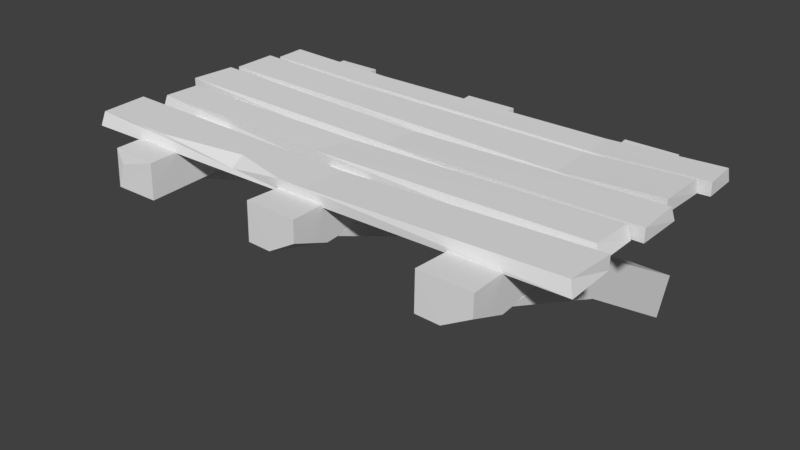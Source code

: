 # Source: Offhang_1.blend  (saved by Blender 2.78.0; exported with 4.5.12 LTS)
import bpy
from mathutils import Matrix  # noqa: F401  (used for matrix-valued properties, if any)

bpy.ops.wm.read_factory_settings(use_empty=True)
scene = bpy.context.scene
scene.name = 'Scene'

# ---- collections
col_collection_1 = bpy.data.collections.new('Collection 1'); scene.collection.children.link(col_collection_1)

# ---- world
world_world = bpy.data.worlds.new('World'); scene.world = world_world
world_world.color = (0.05088, 0.05088, 0.05088)
world_world.use_sun_shadow = False
world_world.sun_shadow_jitter_overblur = 0.0
world_world.cycles.sampling_method = 'MANUAL'

# ---- meshes
me_cube_001 = bpy.data.meshes.new('Cube.001')
me_cube_001.from_pydata([(-1.549, -0.2466, -0.0622), (-1.549, -0.2464, 0.2441), (-1.549, -2.45, -0.05734), (-1.56, -2.43, 0.2115), (-1.213, -0.2466, -0.0622), (-1.213, -0.2466, 0.2441), (-1.213, -2.444, -0.05734), (-1.212, -2.436, 0.2022), (0.9557, -0.2466, -0.0622), (0.9557, -0.2466, 0.2441), (0.9557, -2.442, -0.05734), (0.9557, -2.436, 0.2185), (1.347, -0.2467, -0.0622), (1.347, -0.2466, 0.2441), (1.334, -2.159, -0.04902), (1.347, -2.446, 0.2185), (-1.968, -2.248, 0.208), (-1.957, -2.214, 0.305), (-1.977, -1.869, 0.2106), (-1.977, -1.87, 0.3075), (1.753, -2.167, 0.2087), (1.721, -2.143, 0.3056), (1.744, -1.794, 0.2117), (1.744, -1.795, 0.3086), (-1.893, -1.766, 0.2115), (-1.869, -1.745, 0.3086), (-1.911, -1.476, 0.2153), (-1.853, -1.491, 0.3119), (1.669, -1.769, 0.2118), (1.626, -1.737, 0.309), (1.669, -1.433, 0.2163), (1.638, -1.443, 0.313), (-0.07466, -1.836, 0.1951), (-0.07713, -1.866, 0.2798), (-0.1074, -2.191, 0.1938), (-0.09145, -2.194, 0.2785), (-0.3892, -1.433, 0.2027), (-0.3421, -1.465, 0.2842), (-0.5041, -1.745, 0.1983), (-0.4359, -1.746, 0.2803), (1.746, -1.074, 0.2221), (1.733, -1.104, 0.3185), (1.742, -1.42, 0.2167), (1.742, -1.42, 0.3136), (-1.976, -1.045, 0.2221), (-1.945, -1.067, 0.3187), (-1.98, -1.39, 0.2167), (-1.98, -1.391, 0.3137), (-0.1612, -1.411, 0.1989), (-0.1577, -1.386, 0.2841), (-0.1166, -1.111, 0.2024), (-0.1324, -1.106, 0.2873), (1.682, -0.6561, 0.2275), (1.674, -0.6875, 0.324), (1.669, -1.029, 0.2226), (1.669, -1.029, 0.3195), (-1.941, -0.6734, 0.2272), (-1.907, -0.6933, 0.3238), (-1.908, -1.02, 0.222), (-1.908, -1.021, 0.3189), (0.9327, -1.068, 0.1973), (0.9326, -1.042, 0.2826), (0.9377, -0.6661, 0.2019), (0.9121, -0.6884, 0.2866), (-0.885, -1.011, 0.2993), (-0.8596, -0.7066, 0.2136), (-0.887, -1.025, 0.2091), (-0.8556, -0.713, 0.3035), (-1.452, -1.244, -0.01699), (-1.549, -1.239, 0.2384), (-1.213, -1.243, -0.01703), (-1.213, -1.24, 0.2386), (1.047, -1.815, -0.03718), (0.9848, -1.811, 0.2104), (1.318, -1.822, -0.03716), (1.318, -1.821, 0.2104), (0.9907, -0.6267, -0.0135), (1.312, -0.6263, 0.2339), (0.9907, -0.6263, 0.2339), (1.312, -0.6267, -0.0135), (0.9848, -1.812, -0.001953), (0.9695, -2.134, -0.04861), (1.136, -2.448, -0.05734), (0.989, -0.9815, -0.02042), (1.314, -1.039, -0.02162), (1.347, -2.448, 0.06474), (1.314, -1.164, -0.02428), (1.23, -1.081, -0.0225), (1.314, -1.103, 0.1068), (-1.549, -0.3883, -0.04558), (-1.549, -1.242, 0.06591), (-1.549, -2.263, -0.05293), (-1.49, -2.446, 0.1205), (1.008, -0.2425, -0.9865), (1.008, -0.1113, -0.7097), (1.008, -2.093, -0.03355), (0.9648, -1.492, -0.03298), (1.327, -0.2425, -0.9865), (1.327, -0.1113, -0.7097), (1.327, -2.095, -0.03335), (1.328, -1.509, -0.04535), (1.1, -1.173, -0.407), (1.008, -1.06, -0.1771), (1.327, -1.174, -0.4069), (1.327, -1.061, -0.177), (1.008, -0.7902, -0.6831), (1.008, -1.136, -0.3324), (1.008, -1.563, -0.2519), (1.064, -1.516, -0.1262), (-0.9514, -0.4487, 0.3035), (-0.9812, -0.6618, 0.2091), (-0.9557, -0.4444, 0.2136), (-0.9793, -0.652, 0.2993), (-1.258, -0.2425, -0.9865), (-1.258, -0.1113, -0.7097), (-1.258, -2.093, -0.03355), (-1.258, -1.496, -0.06275), (-1.532, -0.2425, -0.9865), (-1.532, -0.1113, -0.7097), (-1.532, -2.093, -0.03357), (-1.533, -1.507, -0.04558), (-1.337, -1.173, -0.4069), (-1.258, -1.06, -0.1771), (-1.532, -1.173, -0.407), (-1.532, -1.06, -0.1771), (-1.258, -0.7902, -0.6831), (-1.258, -1.136, -0.3324), (-1.258, -1.551, -0.2469), (-1.283, -1.514, -0.1023), (0.9042, -0.4067, 0.2866), (0.9308, -0.3911, 0.2019), (0.9294, -0.6471, 0.2826), (0.9297, -0.6648, 0.1973), (-1.833, -0.6598, 0.3189), (-1.833, -0.6596, 0.222), (-1.835, -0.4368, 0.3238), (-1.871, -0.4237, 0.2272), (1.761, -0.6513, 0.3195), (1.761, -0.6511, 0.2226), (1.751, -0.4129, 0.324), (1.755, -0.3901, 0.2275), (-0.3722, -1.169, -0.2255), (-0.4258, -1.233, -0.3558), (-0.2987, -1.002, -0.3008), (-0.3357, -1.047, -0.4394), (1.089, -0.981, -0.2686), (1.11, -1.044, -0.409), (1.08, -1.139, -0.1977), (1.11, -1.224, -0.3278), (-1.368, -1.007, -0.2576), (-1.409, -1.067, -0.3992), (-1.379, -1.143, -0.1962), (-1.396, -1.223, -0.3291), (0.04907, -1.174, -0.4069), (-0.2704, -1.06, -0.1771), (-0.1781, -1.173, -0.407), (0.04993, -1.509, -0.04535), (0.04907, -2.095, -0.03335), (0.04907, -0.1113, -0.7097), (0.04907, -0.2425, -0.9865), (-0.3132, -1.492, -0.03298), (-0.2704, -2.093, -0.03355), (-0.2704, -0.1113, -0.7097), (-0.2704, -0.2425, -0.9865), (0.03603, -1.103, 0.1068), (-0.04849, -1.081, -0.0225), (0.03634, -1.164, -0.02428), (0.0687, -2.448, 0.06474), (0.03572, -1.039, -0.02162), (-0.2891, -0.9815, -0.02042), (-0.1421, -2.448, -0.05734), (-0.3086, -2.134, -0.04861), (-0.2932, -1.812, -0.001953), (0.0337, -0.6267, -0.0135), (-0.2874, -0.6263, 0.2339), (0.0337, -0.6263, 0.2339), (-0.2874, -0.6267, -0.0135), (0.03956, -1.821, 0.2104), (0.03956, -1.822, -0.03716), (-0.2932, -1.811, 0.2104), (-0.2306, -1.815, -0.03718), (0.0687, -2.446, 0.2185), (0.05562, -2.159, -0.04902), (0.0687, -0.2466, 0.2441), (0.0687, -0.2467, -0.0622), (-0.3224, -2.436, 0.2185), (-0.3224, -2.442, -0.05734), (-0.3224, -0.2466, 0.2441), (-0.3224, -0.2466, -0.0622), (0.04907, -1.061, -0.177), (-0.2704, -0.7902, -0.6831), (-0.2704, -1.136, -0.3324), (-0.2704, -1.563, -0.2519), (-0.214, -1.516, -0.1262), (-0.2919, -2.196, 0.2813), (-1.352, -2.208, 0.2964), (-0.708, -2.198, 0.231), (-0.7152, -2.099, 0.2878)], [], [(68, 91, 90), (2, 6, 7, 92), (70, 4, 5, 71), (72, 81, 80), (71, 5, 1, 69), (10, 82, 85, 15, 11), (79, 12, 13, 77), (76, 8, 12, 79), (77, 13, 9, 78), (16, 17, 19, 18), (32, 33, 23, 22), (22, 23, 21, 20), (34, 35, 194, 196, 195, 17, 16), (32, 22, 20, 34), (33, 19, 17, 195, 197, 194, 35), (24, 25, 27, 26), (36, 37, 31, 30), (30, 31, 29, 28), (38, 39, 25, 24), (36, 30, 28, 38), (37, 27, 25, 39), (23, 33, 35, 21), (18, 32, 34, 16), (20, 21, 35, 34), (18, 19, 33, 32), (31, 37, 39, 29), (26, 36, 38, 24), (28, 29, 39, 38), (26, 27, 37, 36), (40, 41, 43, 42), (48, 49, 47, 46), (46, 47, 45, 44), (50, 51, 41, 40), (48, 46, 44, 50), (49, 43, 41, 51), (47, 49, 51, 45), (42, 48, 50, 40), (44, 45, 51, 50), (42, 43, 49, 48), (52, 53, 55, 54), (66, 64, 59, 58), (58, 59, 57, 56), (62, 63, 53, 52), (66, 58, 56, 65), (61, 55, 53, 63), (64, 61, 63, 67), (54, 60, 62, 52), (65, 67, 63, 62), (54, 55, 61, 60), (111, 109, 129, 130), (133, 112, 109, 135), (132, 110, 111, 130), (138, 137, 131, 132), (136, 135, 109, 111), (132, 131, 112, 110), (56, 57, 67, 65), (59, 64, 67, 57), (60, 66, 65, 62), (60, 61, 64, 66), (7, 71, 69, 3), (2, 91, 68, 70, 6), (6, 70, 71, 7), (0, 89, 90, 69, 1), (15, 75, 73, 11), (10, 81, 72, 74, 14, 82), (86, 87, 88), (76, 83, 80, 73, 78), (8, 76, 78, 9), (75, 77, 78, 73), (85, 14, 74, 75, 15), (74, 86, 88, 84, 79, 77, 75), (85, 82, 14), (72, 83, 76, 79, 84, 87, 86, 74), (80, 83, 72), (80, 81, 10, 11, 73), (84, 88, 87), (90, 89, 68), (90, 91, 2, 3, 69), (68, 89, 0, 4, 70), (92, 7, 3), (3, 2, 92), (101, 107, 106), (95, 99, 100, 108), (103, 97, 98, 104), (104, 98, 94, 102), (100, 104, 102, 96), (95, 107, 101, 103, 99), (99, 103, 104, 100), (93, 105, 106, 102, 94), (106, 105, 101), (106, 107, 95, 96, 102), (101, 105, 93, 97, 103), (108, 100, 96), (96, 95, 108), (138, 132, 130, 140), (131, 137, 139, 129), (112, 131, 129, 109), (110, 134, 136, 111), (121, 126, 127), (115, 128, 120, 119), (123, 124, 118, 117), (124, 122, 114, 118), (120, 116, 122, 124), (115, 119, 123, 121, 127), (119, 120, 124, 123), (113, 114, 122, 126, 125), (126, 121, 125), (126, 122, 116, 115, 127), (121, 123, 117, 113, 125), (128, 116, 120), (116, 128, 115), (134, 133, 135, 136), (148, 147, 141, 142), (130, 129, 139, 140), (150, 149, 143, 144), (145, 143, 141, 147), (144, 146, 148, 142), (150, 144, 142, 152), (143, 149, 151, 141), (142, 141, 151, 152), (144, 143, 145, 146), (110, 112, 133, 134), (140, 139, 137, 138), (157, 153, 189, 156), (155, 190, 163, 159, 153), (156, 189, 154, 160), (191, 190, 155), (163, 190, 191, 154, 162), (193, 156, 160), (191, 192, 161, 160, 154), (161, 192, 155, 153, 157), (180, 169, 176, 173, 168, 165, 166, 178), (155, 192, 191), (178, 166, 164, 168, 173, 175, 177), (172, 171, 186, 185, 179), (172, 169, 180), (161, 157, 156, 193), (168, 164, 165), (167, 170, 182), (175, 183, 187, 174), (176, 169, 172, 179, 174), (173, 184, 183, 175), (186, 171, 180, 178, 182, 170), (181, 177, 179, 185), (188, 176, 174, 187), (166, 165, 164), (176, 188, 184, 173), (153, 159, 158, 189), (177, 175, 174, 179), (180, 171, 172), (189, 158, 162, 154), (167, 182, 178, 177, 181), (186, 170, 167, 181, 185), (160, 161, 193), (197, 196, 194), (196, 197, 195)])
_uv = me_cube_001.uv_layers.new(name='UVMap')
_uv.uv.foreach_set('vector', [0.02461, 0.9726, 0.02461, 0.9726, 0.02461, 0.9726, 0.01591, 0.9733, 0.01591, 0.9733, 0.01591, 0.9733, 0.01591, 0.9733, 0.02461, 0.9726, 0.02461, 0.9726, 0.02461, 0.9726, 0.02461, 0.9726, 0.03091, 0.9735, 0.03091, 0.9735, 0.03091, 0.9735, 0.03091, 0.9735, 0.03091, 0.9735, 0.03091, 0.9735, 0.03091, 0.9735, 0.01591, 0.9733, 0.01591, 0.9733, 0.01591, 0.9733, 0.01591, 0.9733, 0.01591, 0.9733, 0.03091, 0.9735, 0.03091, 0.9735, 0.03091, 0.9735, 0.03091, 0.9735, 0.03091, 0.9735, 0.03091, 0.9735, 0.03091, 0.9735, 0.03091, 0.9735, 0.03091, 0.9735, 0.03091, 0.9735, 0.03091, 0.9735, 0.03091, 0.9735, 0.01604, 0.9731, 0.01604, 0.9731, 0.01604, 0.9731, 0.01604, 0.9731, 0.02445, 0.9734, 0.02445, 0.9734, 0.02445, 0.9734, 0.02445, 0.9734, 0.01604, 0.9731, 0.01604, 0.9731, 0.01604, 0.9731, 0.01604, 0.9731, 0.02445, 0.9734, 0.02445, 0.9734, 0.02445, 0.9734, 0.02445, 0.9734, 0.02445, 0.9734, 0.02445, 0.9734, 0.02445, 0.9734, 0.02461, 0.9726, 0.02461, 0.9726, 0.02461, 0.9726, 0.02461, 0.9726, 0.02461, 0.9726, 0.02461, 0.9726, 0.02461, 0.9726, 0.02461, 0.9726, 0.02461, 0.9726, 0.02461, 0.9726, 0.02461, 0.9726, 0.01609, 0.9731, 0.01609, 0.9731, 0.01609, 0.9731, 0.01609, 0.9731, 0.0406, 0.9732, 0.0406, 0.9732, 0.0406, 0.9732, 0.0406, 0.9732, 0.01609, 0.9731, 0.01609, 0.9731, 0.01609, 0.9731, 0.01609, 0.9731, 0.0406, 0.9732, 0.0406, 0.9732, 0.0406, 0.9732, 0.0406, 0.9732, 0.03091, 0.9735, 0.03091, 0.9735, 0.03091, 0.9735, 0.03091, 0.9735, 0.03091, 0.9735, 0.03091, 0.9735, 0.03091, 0.9735, 0.03091, 0.9735, 0.02461, 0.9726, 0.02461, 0.9726, 0.02461, 0.9726, 0.02461, 0.9726, 0.02461, 0.9726, 0.02461, 0.9726, 0.02461, 0.9726, 0.02461, 0.9726, 0.02445, 0.9734, 0.02445, 0.9734, 0.02445, 0.9734, 0.02445, 0.9734, 0.02445, 0.9734, 0.02445, 0.9734, 0.02445, 0.9734, 0.02445, 0.9734, 0.03091, 0.9735, 0.03091, 0.9735, 0.03091, 0.9735, 0.03091, 0.9735, 0.03091, 0.9735, 0.03091, 0.9735, 0.03091, 0.9735, 0.03091, 0.9735, 0.0406, 0.9732, 0.0406, 0.9732, 0.0406, 0.9732, 0.0406, 0.9732, 0.0406, 0.9732, 0.0406, 0.9732, 0.0406, 0.9732, 0.0406, 0.9732, 0.01604, 0.9731, 0.01604, 0.9731, 0.01604, 0.9731, 0.01604, 0.9731, 0.02445, 0.9734, 0.02445, 0.9734, 0.02445, 0.9734, 0.02445, 0.9734, 0.01604, 0.9731, 0.01604, 0.9731, 0.01604, 0.9731, 0.01604, 0.9731, 0.02445, 0.9734, 0.02445, 0.9734, 0.02445, 0.9734, 0.02445, 0.9734, 0.02461, 0.9726, 0.02461, 0.9726, 0.02461, 0.9726, 0.02461, 0.9726, 0.02461, 0.9726, 0.02461, 0.9726, 0.02461, 0.9726, 0.02461, 0.9726, 0.02461, 0.9726, 0.02461, 0.9726, 0.02461, 0.9726, 0.02461, 0.9726, 0.02461, 0.9726, 0.02461, 0.9726, 0.02461, 0.9726, 0.02461, 0.9726, 0.02445, 0.9734, 0.02445, 0.9734, 0.02445, 0.9734, 0.02445, 0.9734, 0.02445, 0.9734, 0.02445, 0.9734, 0.02445, 0.9734, 0.02445, 0.9734, 0.01614, 0.9731, 0.01614, 0.9731, 0.01614, 0.9731, 0.01614, 0.9731, 0.0406, 0.9732, 0.0406, 0.9732, 0.0406, 0.9732, 0.0406, 0.9732, 0.01614, 0.9731, 0.01614, 0.9731, 0.01614, 0.9731, 0.01614, 0.9731, 0.0406, 0.9732, 0.0406, 0.9732, 0.0406, 0.9732, 0.0406, 0.9732, 0.03753, 0.9737, 0.03753, 0.9737, 0.03753, 0.9737, 0.03753, 0.9737, 0.03753, 0.9737, 0.03753, 0.9737, 0.03753, 0.9737, 0.03753, 0.9737, 0.03753, 0.9737, 0.03753, 0.9737, 0.03753, 0.9737, 0.03753, 0.9737, 0.03753, 0.9737, 0.03753, 0.9737, 0.03753, 0.9737, 0.03753, 0.9737, 0.0406, 0.9732, 0.0406, 0.9732, 0.0406, 0.9732, 0.0406, 0.9732, 0.0406, 0.9732, 0.0406, 0.9732, 0.0406, 0.9732, 0.0406, 0.9732, 0.03091, 0.9735, 0.03091, 0.9735, 0.03091, 0.9735, 0.03091, 0.9735, 0.03091, 0.9735, 0.03091, 0.9735, 0.03091, 0.9735, 0.03091, 0.9735, 0.03091, 0.9735, 0.03091, 0.9735, 0.03091, 0.9735, 0.03091, 0.9735, 0.03091, 0.9735, 0.03091, 0.9735, 0.03091, 0.9735, 0.03091, 0.9735, 0.03091, 0.9735, 0.03091, 0.9735, 0.03091, 0.9735, 0.03091, 0.9735, 0.03091, 0.9735, 0.03091, 0.9735, 0.03091, 0.9735, 0.03091, 0.9735, 0.0406, 0.9732, 0.0406, 0.9732, 0.0406, 0.9732, 0.0406, 0.9732, 0.03753, 0.9737, 0.03753, 0.9737, 0.03753, 0.9737, 0.03753, 0.9737, 0.03753, 0.9737, 0.03753, 0.9737, 0.03753, 0.9737, 0.03753, 0.9737, 0.0406, 0.9732, 0.0406, 0.9732, 0.0406, 0.9732, 0.0406, 0.9732, 0.02461, 0.9726, 0.02461, 0.9726, 0.02461, 0.9726, 0.02461, 0.9726, 0.02461, 0.9726, 0.02461, 0.9726, 0.02461, 0.9726, 0.02461, 0.9726, 0.02461, 0.9726, 0.02461, 0.9726, 0.02461, 0.9726, 0.02461, 0.9726, 0.02461, 0.9726, 0.02461, 0.9726, 0.02461, 0.9726, 0.02461, 0.9726, 0.02461, 0.9726, 0.02461, 0.9726, 0.03091, 0.9735, 0.03091, 0.9735, 0.03091, 0.9735, 0.03091, 0.9735, 0.03091, 0.9735, 0.03091, 0.9735, 0.03091, 0.9735, 0.03091, 0.9735, 0.03091, 0.9735, 0.03091, 0.9735, 0.03091, 0.9735, 0.03091, 0.9735, 0.03091, 0.9735, 0.03091, 0.9735, 0.03091, 0.9735, 0.03091, 0.9735, 0.03091, 0.9735, 0.03091, 0.9735, 0.03091, 0.9735, 0.03091, 0.9735, 0.03091, 0.9735, 0.03091, 0.9735, 0.03091, 0.9735, 0.03091, 0.9735, 0.03091, 0.9735, 0.03091, 0.9735, 0.03091, 0.9735, 0.03091, 0.9735, 0.03091, 0.9735, 0.03091, 0.9735, 0.03091, 0.9735, 0.03091, 0.9735, 0.03091, 0.9735, 0.03091, 0.9735, 0.03091, 0.9735, 0.03091, 0.9735, 0.03091, 0.9735, 0.03091, 0.9735, 0.03091, 0.9735, 0.03091, 0.9735, 0.03091, 0.9735, 0.03091, 0.9735, 0.03091, 0.9735, 0.03091, 0.9735, 0.03091, 0.9735, 0.03091, 0.9735, 0.03091, 0.9735, 0.03091, 0.9735, 0.03091, 0.9735, 0.03091, 0.9735, 0.03091, 0.9735, 0.03091, 0.9735, 0.03091, 0.9735, 0.03091, 0.9735, 0.03091, 0.9735, 0.03091, 0.9735, 0.03091, 0.9735, 0.03091, 0.9735, 0.03091, 0.9735, 0.03091, 0.9735, 0.02461, 0.9726, 0.02461, 0.9726, 0.02461, 0.9726, 0.02461, 0.9726, 0.02461, 0.9726, 0.02461, 0.9726, 0.02461, 0.9726, 0.02461, 0.9726, 0.02461, 0.9726, 0.02461, 0.9726, 0.02461, 0.9726, 0.02461, 0.9726, 0.02461, 0.9726, 0.01591, 0.9733, 0.01591, 0.9733, 0.01591, 0.9733, 0.01591, 0.9733, 0.01591, 0.9733, 0.01591, 0.9733, 0.02461, 0.9726, 0.02461, 0.9726, 0.02461, 0.9726, 0.03091, 0.9735, 0.03091, 0.9735, 0.03091, 0.9735, 0.03091, 0.9735, 0.02461, 0.9726, 0.02461, 0.9726, 0.02461, 0.9726, 0.02461, 0.9726, 0.02461, 0.9726, 0.02461, 0.9726, 0.02461, 0.9726, 0.02461, 0.9726, 0.02461, 0.9726, 0.02461, 0.9726, 0.02461, 0.9726, 0.02461, 0.9726, 0.02461, 0.9726, 0.02461, 0.9726, 0.02461, 0.9726, 0.02461, 0.9726, 0.02461, 0.9726, 0.02461, 0.9726, 0.02461, 0.9726, 0.02461, 0.9726, 0.02461, 0.9726, 0.02461, 0.9726, 0.02461, 0.9726, 0.02461, 0.9726, 0.02461, 0.9726, 0.02461, 0.9726, 0.02461, 0.9726, 0.02461, 0.9726, 0.02461, 0.9726, 0.02461, 0.9726, 0.02461, 0.9726, 0.02461, 0.9726, 0.02461, 0.9726, 0.02461, 0.9726, 0.02461, 0.9726, 0.02461, 0.9726, 0.02461, 0.9726, 0.02461, 0.9726, 0.02461, 0.9726, 0.03091, 0.9735, 0.03091, 0.9735, 0.03091, 0.9735, 0.03091, 0.9735, 0.03091, 0.9735, 0.03091, 0.9735, 0.03091, 0.9735, 0.03091, 0.9735, 0.03091, 0.9735, 0.03091, 0.9735, 0.03091, 0.9735, 0.03091, 0.9735, 0.03091, 0.9735, 0.03091, 0.9735, 0.03091, 0.9735, 0.03091, 0.9735, 0.03091, 0.9735, 0.03091, 0.9735, 0.03091, 0.9735, 0.03091, 0.9735, 0.03091, 0.9735, 0.03091, 0.9735, 0.03091, 0.9735, 0.03091, 0.9735, 0.03091, 0.9735, 0.03091, 0.9735, 0.03091, 0.9735, 0.03091, 0.9735, 0.03091, 0.9735, 0.03091, 0.9735, 0.03091, 0.9735, 0.03091, 0.9735, 0.03091, 0.9735, 0.03091, 0.9735, 0.03091, 0.9735, 0.03091, 0.9735, 0.03091, 0.9735, 0.03091, 0.9735, 0.03091, 0.9735, 0.03091, 0.9735, 0.03091, 0.9735, 0.03091, 0.9735, 0.03091, 0.9735, 0.03091, 0.9735, 0.03091, 0.9735, 0.03091, 0.9735, 0.03091, 0.9735, 0.03091, 0.9735, 0.03091, 0.9735, 0.03091, 0.9735, 0.03091, 0.9735, 0.03091, 0.9735, 0.03091, 0.9735, 0.03091, 0.9735, 0.03091, 0.9735, 0.03091, 0.9735, 0.03091, 0.9735, 0.03091, 0.9735, 0.03091, 0.9735, 0.03091, 0.9735, 0.03091, 0.9735, 0.03091, 0.9735, 0.03091, 0.9735, 0.03091, 0.9735, 0.03091, 0.9735, 0.03091, 0.9735, 0.03091, 0.9735, 0.03091, 0.9735, 0.03091, 0.9735, 0.03091, 0.9735, 0.03091, 0.9735, 0.03091, 0.9735, 0.03091, 0.9735, 0.03091, 0.9735, 0.01609, 0.9731, 0.01609, 0.9731, 0.01609, 0.9731, 0.01609, 0.9731, 0.03091, 0.9735, 0.03091, 0.9735, 0.03091, 0.9735, 0.03091, 0.9735, 0.03091, 0.9735, 0.03091, 0.9735, 0.03091, 0.9735, 0.03091, 0.9735, 0.03091, 0.9735, 0.03091, 0.9735, 0.03091, 0.9735, 0.03091, 0.9735, 0.03091, 0.9735, 0.03091, 0.9735, 0.03091, 0.9735, 0.03091, 0.9735, 0.03091, 0.9735, 0.03091, 0.9735, 0.03091, 0.9735, 0.03091, 0.9735, 0.03091, 0.9735, 0.03091, 0.9735, 0.03091, 0.9735, 0.03091, 0.9735, 0.03091, 0.9735, 0.03091, 0.9735, 0.03091, 0.9735, 0.03091, 0.9735, 0.03091, 0.9735, 0.03091, 0.9735, 0.03091, 0.9735, 0.03091, 0.9735, 0.03091, 0.9735, 0.03091, 0.9735, 0.03091, 0.9735, 0.03091, 0.9735, 0.03091, 0.9735, 0.03091, 0.9735, 0.03091, 0.9735, 0.03091, 0.9735, 0.01609, 0.9731, 0.01609, 0.9731, 0.01609, 0.9731, 0.01609, 0.9731, 0.03091, 0.9735, 0.03091, 0.9735, 0.03091, 0.9735, 0.03091, 0.9735, 0.03091, 0.9735, 0.03091, 0.9735, 0.03091, 0.9735, 0.03091, 0.9735, 0.03091, 0.9735, 0.03091, 0.9735, 0.03091, 0.9735, 0.03091, 0.9735, 0.03091, 0.9735, 0.03091, 0.9735, 0.03091, 0.9735, 0.03091, 0.9735, 0.03091, 0.9735, 0.03091, 0.9735, 0.03091, 0.9735, 0.03091, 0.9735, 0.03091, 0.9735, 0.03091, 0.9735, 0.03091, 0.9735, 0.03091, 0.9735, 0.03091, 0.9735, 0.03091, 0.9735, 0.03091, 0.9735, 0.03091, 0.9735, 0.03091, 0.9735, 0.03091, 0.9735, 0.03091, 0.9735, 0.03091, 0.9735, 0.03091, 0.9735, 0.03091, 0.9735, 0.03091, 0.9735, 0.03091, 0.9735, 0.03091, 0.9735, 0.03091, 0.9735, 0.03091, 0.9735, 0.03091, 0.9735, 0.03091, 0.9735, 0.03091, 0.9735, 0.03091, 0.9735, 0.03091, 0.9735, 0.03091, 0.9735, 0.03091, 0.9735, 0.03091, 0.9735, 0.03091, 0.9735, 0.03091, 0.9735, 0.03091, 0.9735, 0.03091, 0.9735, 0.03091, 0.9735, 0.03091, 0.9735, 0.03091, 0.9735, 0.03091, 0.9735, 0.03091, 0.9735, 0.03091, 0.9735, 0.03091, 0.9735, 0.03091, 0.9735, 0.03091, 0.9735, 0.03091, 0.9735, 0.03091, 0.9735, 0.03091, 0.9735, 0.03091, 0.9735, 0.03091, 0.9735, 0.03091, 0.9735, 0.03091, 0.9735, 0.03091, 0.9735, 0.03091, 0.9735, 0.03091, 0.9735, 0.03091, 0.9735, 0.03091, 0.9735, 0.03091, 0.9735, 0.03091, 0.9735, 0.03091, 0.9735, 0.03091, 0.9735, 0.03091, 0.9735, 0.03091, 0.9735, 0.03091, 0.9735, 0.03091, 0.9735, 0.03091, 0.9735, 0.03091, 0.9735, 0.03091, 0.9735, 0.03091, 0.9735, 0.03091, 0.9735, 0.03091, 0.9735, 0.03091, 0.9735, 0.03091, 0.9735, 0.03091, 0.9735, 0.03091, 0.9735, 0.03091, 0.9735, 0.03091, 0.9735, 0.03091, 0.9735, 0.03091, 0.9735, 0.03091, 0.9735, 0.03091, 0.9735, 0.03091, 0.9735, 0.03091, 0.9735, 0.03091, 0.9735, 0.03091, 0.9735, 0.03091, 0.9735, 0.03091, 0.9735, 0.03091, 0.9735, 0.03091, 0.9735, 0.03091, 0.9735, 0.03091, 0.9735, 0.03091, 0.9735, 0.03091, 0.9735, 0.03091, 0.9735, 0.03091, 0.9735, 0.03091, 0.9735, 0.03091, 0.9735, 0.03091, 0.9735, 0.03091, 0.9735, 0.03091, 0.9735, 0.03091, 0.9735, 0.03091, 0.9735, 0.03091, 0.9735, 0.03091, 0.9735, 0.03091, 0.9735, 0.03091, 0.9735, 0.03091, 0.9735, 0.03091, 0.9735, 0.03091, 0.9735, 0.01591, 0.9733, 0.01591, 0.9733, 0.01591, 0.9733, 0.01591, 0.9733, 0.01591, 0.9733, 0.03091, 0.9735, 0.03091, 0.9735, 0.03091, 0.9735, 0.02461, 0.9726, 0.02445, 0.9734, 0.02461, 0.9726, 0.02445, 0.9734, 0.02461, 0.9726, 0.02445, 0.9734])
me_cube_001.use_remesh_preserve_volume = False
me_cube_001.use_remesh_preserve_attributes = False
me_cube_001.use_mirror_vertex_groups = False
me_cube_001.update()

# ---- objects
ob_cube = bpy.data.objects.new('Cube', me_cube_001)

# ---- transforms, parenting, visibility, modifiers, constraints
ob_cube.location = (0.0, 0.0, 0.0)
ob_cube.lineart.crease_threshold = 0.0

# ---- collection membership
col_collection_1.objects.link(ob_cube)

# ---- scene / render settings (as saved in the file)
scene.frame_start = 1; scene.frame_end = 250; scene.frame_set(1)
scene.render.engine = 'BLENDER_EEVEE_NEXT'
scene.render.resolution_percentage = 50
scene.render.dither_intensity = 0.0
scene.cycles.use_denoising = False
scene.cycles.samples = 128
scene.cycles.sampling_pattern = 'TABULATED_SOBOL'
scene.cycles.light_sampling_threshold = 0.0
scene.cycles.use_adaptive_sampling = False
scene.cycles.use_light_tree = False
scene.cycles.blur_glossy = 0.0
scene.cycles.sample_clamp_indirect = 0.0
scene.view_settings.view_transform = 'Standard'
bpy.context.view_layer.update()

# ---- added for rendering (the .blend has no active camera and no usable light): camera, sun
cam_auto = bpy.data.cameras.new('AutoCamera')
cam_auto.lens = 50.0
cam_auto.sensor_width = 36.0
cam_auto.clip_end = 1000.0
ob_auto_camera = bpy.data.objects.new('AutoCamera', cam_auto)
scene.collection.objects.link(ob_auto_camera)
ob_auto_camera.location = (4.1485, -6.3908, 3.07545)
ob_auto_camera.rotation_euler = (1.09748, -7.21219e-08, 0.694738)
scene.camera = ob_auto_camera
light_auto_sun = bpy.data.lights.new('AutoSun', 'SUN')
light_auto_sun.energy = 3.0
light_auto_sun.angle = 0.0523599
ob_auto_sun = bpy.data.objects.new('AutoSun', light_auto_sun)
scene.collection.objects.link(ob_auto_sun)
ob_auto_sun.rotation_euler = (0.872665, 0.174533, 0.523599)
bpy.context.view_layer.update()

